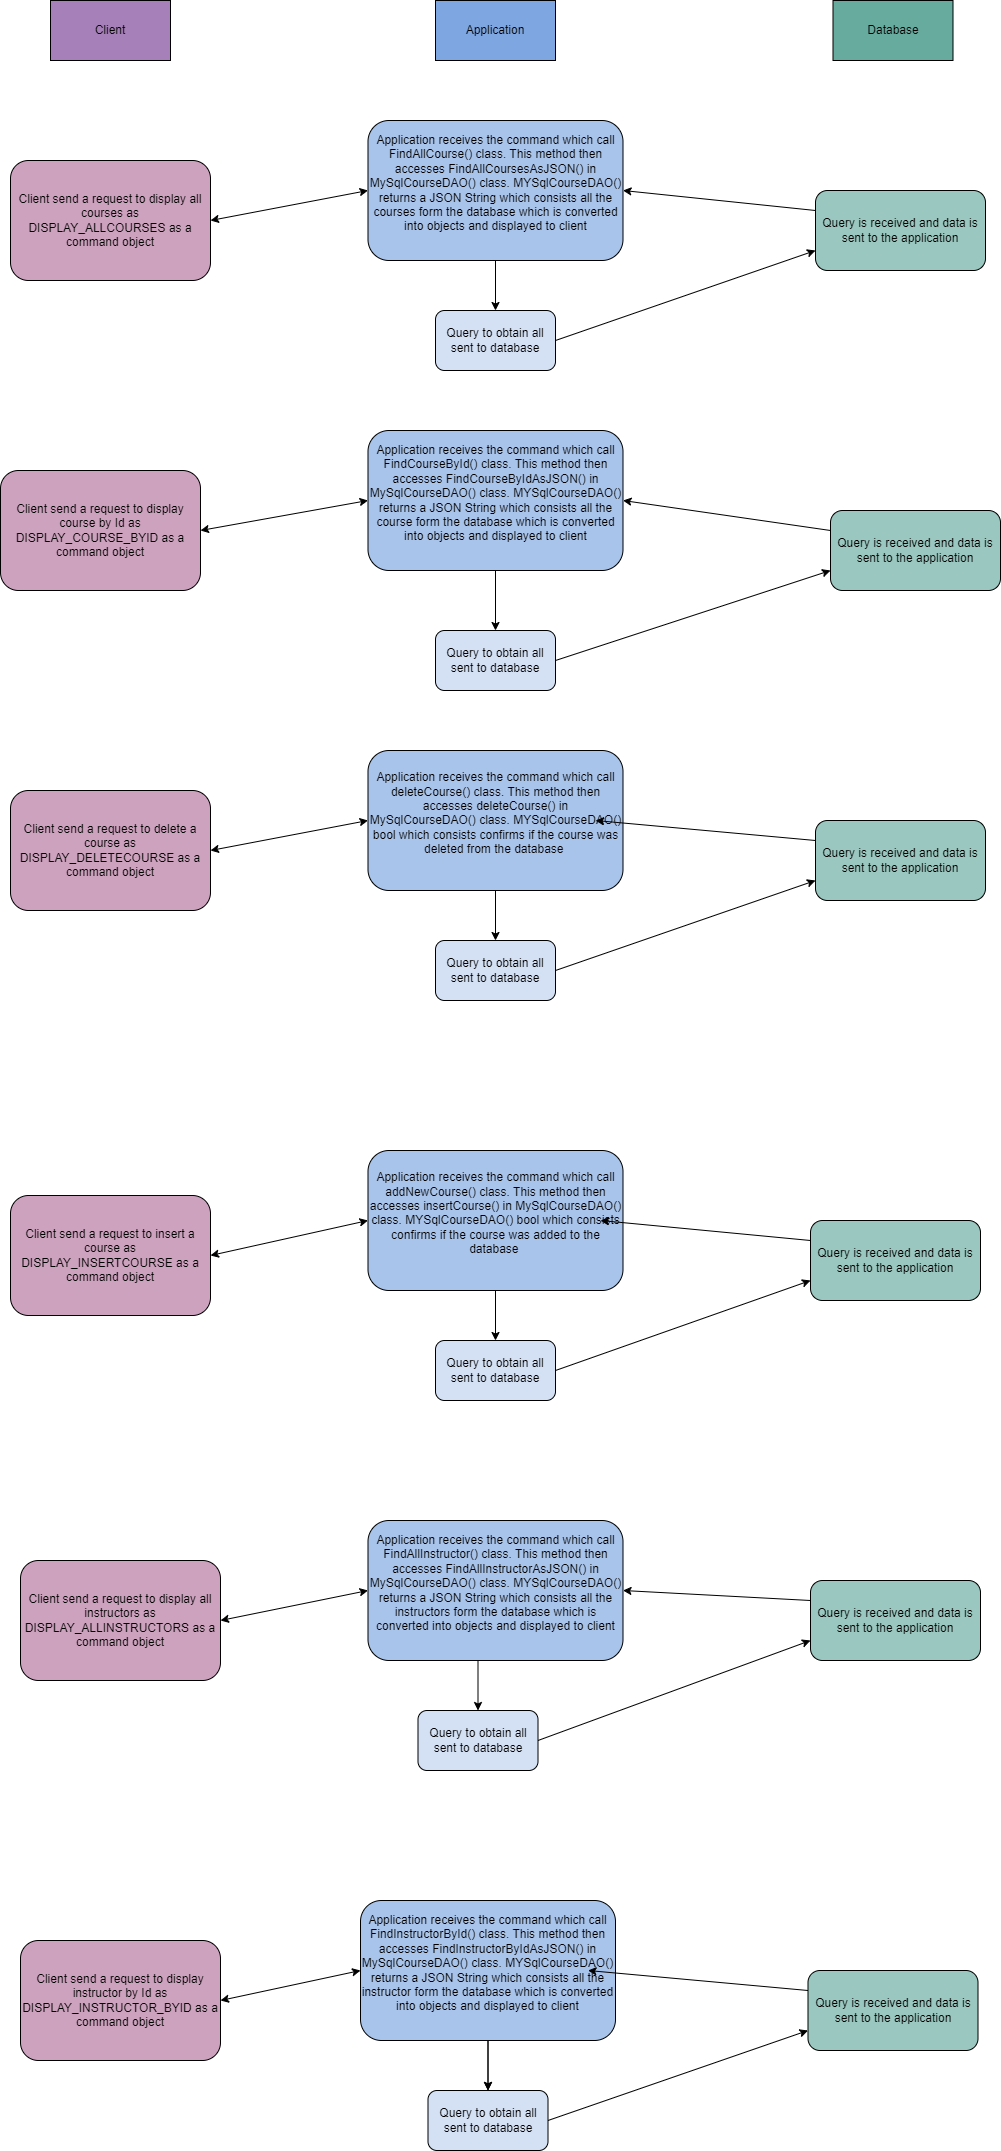

The diagram above was exported from draw.io. Its source (the exported page's mxGraphModel, read from the mxfile embedded in the PNG):
<mxGraphModel dx="1648" dy="727" grid="1" gridSize="10" guides="1" tooltips="1" connect="1" arrows="1" fold="1" page="1" pageScale="1" pageWidth="1100" pageHeight="850" background="none" math="0" shadow="0">
  <root>
    <mxCell id="0" />
    <mxCell id="1" parent="0" />
    <mxCell id="2p4OJ3Wpw86jsXfZeVh5-14" value="Client" style="rounded=0;whiteSpace=wrap;html=1;fillColor=#A680B8;" vertex="1" parent="1">
      <mxGeometry x="100" y="20" width="120" height="60" as="geometry" />
    </mxCell>
    <mxCell id="2p4OJ3Wpw86jsXfZeVh5-15" value="Database" style="rounded=0;whiteSpace=wrap;html=1;fillColor=#67AB9F;" vertex="1" parent="1">
      <mxGeometry x="882.5" y="20" width="120" height="60" as="geometry" />
    </mxCell>
    <mxCell id="2p4OJ3Wpw86jsXfZeVh5-16" value="Application" style="rounded=0;whiteSpace=wrap;html=1;fillColor=#7EA6E0;" vertex="1" parent="1">
      <mxGeometry x="485" y="20" width="120" height="60" as="geometry" />
    </mxCell>
    <mxCell id="2p4OJ3Wpw86jsXfZeVh5-18" value="Client send a request to display all courses as DISPLAY_ALLCOURSES as a command object" style="rounded=1;whiteSpace=wrap;html=1;fillColor=#CDA2BE;" vertex="1" parent="1">
      <mxGeometry x="60" y="180" width="200" height="120" as="geometry" />
    </mxCell>
    <mxCell id="2p4OJ3Wpw86jsXfZeVh5-19" value="Client send a request to display course by Id as DISPLAY_COURSE_BYID as a command object" style="rounded=1;whiteSpace=wrap;html=1;fillColor=#CDA2BE;" vertex="1" parent="1">
      <mxGeometry x="50" y="490" width="200" height="120" as="geometry" />
    </mxCell>
    <mxCell id="2p4OJ3Wpw86jsXfZeVh5-20" value="Client send a request to display instructor by Id as DISPLAY_INSTRUCTOR_BYID as a command object" style="rounded=1;whiteSpace=wrap;html=1;fillColor=#CDA2BE;" vertex="1" parent="1">
      <mxGeometry x="70" y="1960" width="200" height="120" as="geometry" />
    </mxCell>
    <mxCell id="2p4OJ3Wpw86jsXfZeVh5-21" value="Client send a request to insert a course as DISPLAY_INSERTCOURSE as a command object" style="rounded=1;whiteSpace=wrap;html=1;fillColor=#CDA2BE;" vertex="1" parent="1">
      <mxGeometry x="60" y="1215" width="200" height="120" as="geometry" />
    </mxCell>
    <mxCell id="2p4OJ3Wpw86jsXfZeVh5-88" style="edgeStyle=orthogonalEdgeStyle;rounded=0;orthogonalLoop=1;jettySize=auto;html=1;exitX=0.5;exitY=1;exitDx=0;exitDy=0;" edge="1" parent="1" source="2p4OJ3Wpw86jsXfZeVh5-22">
      <mxGeometry relative="1" as="geometry">
        <mxPoint x="159.99999999999977" y="1670" as="targetPoint" />
      </mxGeometry>
    </mxCell>
    <mxCell id="2p4OJ3Wpw86jsXfZeVh5-22" value="Client send a request to display all instructors as DISPLAY_ALLINSTRUCTORS as a command object" style="rounded=1;whiteSpace=wrap;html=1;fillColor=#CDA2BE;" vertex="1" parent="1">
      <mxGeometry x="70" y="1580" width="200" height="120" as="geometry" />
    </mxCell>
    <mxCell id="2p4OJ3Wpw86jsXfZeVh5-23" value="Client send a request to delete a course as DISPLAY_DELETECOURSE as a command object" style="rounded=1;whiteSpace=wrap;html=1;fillColor=#CDA2BE;" vertex="1" parent="1">
      <mxGeometry x="60" y="810" width="200" height="120" as="geometry" />
    </mxCell>
    <mxCell id="2p4OJ3Wpw86jsXfZeVh5-24" value="Application receives the command which call FindAllCourse() class. This method then accesses FindAllCoursesAsJSON() in MySqlCourseDAO() class. MYSqlCourseDAO() returns a JSON String which consists all the courses form the database which is converted into objects and displayed to client&lt;br&gt;&amp;nbsp;" style="rounded=1;whiteSpace=wrap;html=1;fillColor=#A9C4EB;" vertex="1" parent="1">
      <mxGeometry x="417.5" y="140" width="255" height="140" as="geometry" />
    </mxCell>
    <mxCell id="2p4OJ3Wpw86jsXfZeVh5-26" style="edgeStyle=orthogonalEdgeStyle;rounded=0;orthogonalLoop=1;jettySize=auto;html=1;exitX=0.5;exitY=1;exitDx=0;exitDy=0;" edge="1" parent="1" source="2p4OJ3Wpw86jsXfZeVh5-16" target="2p4OJ3Wpw86jsXfZeVh5-16">
      <mxGeometry relative="1" as="geometry" />
    </mxCell>
    <mxCell id="2p4OJ3Wpw86jsXfZeVh5-27" value="Query to obtain all sent to database" style="rounded=1;whiteSpace=wrap;html=1;fillColor=#D4E1F5;" vertex="1" parent="1">
      <mxGeometry x="485" y="330" width="120" height="60" as="geometry" />
    </mxCell>
    <mxCell id="2p4OJ3Wpw86jsXfZeVh5-28" value="Query is received and data is sent to the application" style="rounded=1;whiteSpace=wrap;html=1;fillColor=#9AC7BF;" vertex="1" parent="1">
      <mxGeometry x="865" y="210" width="170" height="80" as="geometry" />
    </mxCell>
    <mxCell id="2p4OJ3Wpw86jsXfZeVh5-30" value="" style="endArrow=classic;html=1;rounded=0;exitX=1;exitY=0.5;exitDx=0;exitDy=0;entryX=0;entryY=0.75;entryDx=0;entryDy=0;" edge="1" parent="1" source="2p4OJ3Wpw86jsXfZeVh5-27" target="2p4OJ3Wpw86jsXfZeVh5-28">
      <mxGeometry width="50" height="50" relative="1" as="geometry">
        <mxPoint x="590" y="330" as="sourcePoint" />
        <mxPoint x="640" y="280" as="targetPoint" />
      </mxGeometry>
    </mxCell>
    <mxCell id="2p4OJ3Wpw86jsXfZeVh5-31" value="" style="endArrow=classic;html=1;rounded=0;exitX=0;exitY=0.25;exitDx=0;exitDy=0;entryX=1;entryY=0.5;entryDx=0;entryDy=0;" edge="1" parent="1" source="2p4OJ3Wpw86jsXfZeVh5-28" target="2p4OJ3Wpw86jsXfZeVh5-24">
      <mxGeometry width="50" height="50" relative="1" as="geometry">
        <mxPoint x="590" y="340" as="sourcePoint" />
        <mxPoint x="640" y="290" as="targetPoint" />
      </mxGeometry>
    </mxCell>
    <mxCell id="2p4OJ3Wpw86jsXfZeVh5-33" value="" style="endArrow=classic;startArrow=classic;html=1;rounded=0;entryX=0;entryY=0.5;entryDx=0;entryDy=0;exitX=1;exitY=0.5;exitDx=0;exitDy=0;" edge="1" parent="1" source="2p4OJ3Wpw86jsXfZeVh5-18" target="2p4OJ3Wpw86jsXfZeVh5-24">
      <mxGeometry width="50" height="50" relative="1" as="geometry">
        <mxPoint x="590" y="340" as="sourcePoint" />
        <mxPoint x="640" y="290" as="targetPoint" />
      </mxGeometry>
    </mxCell>
    <mxCell id="2p4OJ3Wpw86jsXfZeVh5-34" value="" style="endArrow=classic;html=1;rounded=0;entryX=0.5;entryY=0;entryDx=0;entryDy=0;exitX=0.5;exitY=1;exitDx=0;exitDy=0;" edge="1" parent="1" source="2p4OJ3Wpw86jsXfZeVh5-24" target="2p4OJ3Wpw86jsXfZeVh5-27">
      <mxGeometry width="50" height="50" relative="1" as="geometry">
        <mxPoint x="617.5" y="340" as="sourcePoint" />
        <mxPoint x="667.5" y="290" as="targetPoint" />
      </mxGeometry>
    </mxCell>
    <mxCell id="2p4OJ3Wpw86jsXfZeVh5-54" value="" style="edgeStyle=orthogonalEdgeStyle;rounded=0;orthogonalLoop=1;jettySize=auto;html=1;" edge="1" parent="1" source="2p4OJ3Wpw86jsXfZeVh5-35" target="2p4OJ3Wpw86jsXfZeVh5-49">
      <mxGeometry relative="1" as="geometry" />
    </mxCell>
    <mxCell id="2p4OJ3Wpw86jsXfZeVh5-35" value="Application receives the command which call FindCourseById() class. This method then accesses FindCourseByIdAsJSON() in MySqlCourseDAO() class. MYSqlCourseDAO() returns a JSON String which consists all the course form the database which is converted into objects and displayed to client&lt;br&gt;&amp;nbsp;" style="rounded=1;whiteSpace=wrap;html=1;fillColor=#A9C4EB;" vertex="1" parent="1">
      <mxGeometry x="417.5" y="450" width="255" height="140" as="geometry" />
    </mxCell>
    <mxCell id="2p4OJ3Wpw86jsXfZeVh5-40" value="Application receives the command which call deleteCourse() class. This method then accesses deleteCourse() in MySqlCourseDAO() class. MYSqlCourseDAO() bool which consists confirms if the course was deleted from the database&amp;nbsp;&lt;br&gt;&amp;nbsp;" style="rounded=1;whiteSpace=wrap;html=1;fillColor=#A9C4EB;" vertex="1" parent="1">
      <mxGeometry x="417.5" y="770" width="255" height="140" as="geometry" />
    </mxCell>
    <mxCell id="2p4OJ3Wpw86jsXfZeVh5-41" value="Application receives the command which call addNewCourse() class. This method then accesses insertCourse() in MySqlCourseDAO() class. MYSqlCourseDAO() bool which consists confirms if the course was added to the database&amp;nbsp;&lt;br&gt;&amp;nbsp;" style="rounded=1;whiteSpace=wrap;html=1;fillColor=#A9C4EB;" vertex="1" parent="1">
      <mxGeometry x="417.5" y="1170" width="255" height="140" as="geometry" />
    </mxCell>
    <mxCell id="2p4OJ3Wpw86jsXfZeVh5-42" value="Application receives the command which call FindAllInstructor() class. This method then accesses FindAllInstructorAsJSON() in MySqlCourseDAO() class. MYSqlCourseDAO() returns a JSON String which consists all the instructors form the database which is converted into objects and displayed to client&lt;br&gt;&amp;nbsp;" style="rounded=1;whiteSpace=wrap;html=1;fillColor=#A9C4EB;" vertex="1" parent="1">
      <mxGeometry x="417.5" y="1540" width="255" height="140" as="geometry" />
    </mxCell>
    <mxCell id="2p4OJ3Wpw86jsXfZeVh5-90" value="" style="edgeStyle=orthogonalEdgeStyle;rounded=0;orthogonalLoop=1;jettySize=auto;html=1;" edge="1" parent="1" source="2p4OJ3Wpw86jsXfZeVh5-43" target="2p4OJ3Wpw86jsXfZeVh5-78">
      <mxGeometry relative="1" as="geometry" />
    </mxCell>
    <mxCell id="2p4OJ3Wpw86jsXfZeVh5-43" value="Application receives the command which call FindInstructorById() class. This method then accesses FindInstructorByIdAsJSON() in MySqlCourseDAO() class. MYSqlCourseDAO() returns a JSON String which consists all the instructor form the database which is converted into objects and displayed to client&lt;br&gt;&amp;nbsp;" style="rounded=1;whiteSpace=wrap;html=1;fillColor=#A9C4EB;" vertex="1" parent="1">
      <mxGeometry x="410" y="1920" width="255" height="140" as="geometry" />
    </mxCell>
    <mxCell id="2p4OJ3Wpw86jsXfZeVh5-49" value="Query to obtain all sent to database" style="rounded=1;whiteSpace=wrap;html=1;fillColor=#D4E1F5;" vertex="1" parent="1">
      <mxGeometry x="485" y="650" width="120" height="60" as="geometry" />
    </mxCell>
    <mxCell id="2p4OJ3Wpw86jsXfZeVh5-50" value="Query is received and data is sent to the application" style="rounded=1;whiteSpace=wrap;html=1;fillColor=#9AC7BF;" vertex="1" parent="1">
      <mxGeometry x="880" y="530" width="170" height="80" as="geometry" />
    </mxCell>
    <mxCell id="2p4OJ3Wpw86jsXfZeVh5-51" value="" style="endArrow=classic;html=1;rounded=0;exitX=1;exitY=0.5;exitDx=0;exitDy=0;entryX=0;entryY=0.75;entryDx=0;entryDy=0;" edge="1" parent="1" source="2p4OJ3Wpw86jsXfZeVh5-49" target="2p4OJ3Wpw86jsXfZeVh5-50">
      <mxGeometry width="50" height="50" relative="1" as="geometry">
        <mxPoint x="502.5" y="700" as="sourcePoint" />
        <mxPoint x="552.5" y="650" as="targetPoint" />
      </mxGeometry>
    </mxCell>
    <mxCell id="2p4OJ3Wpw86jsXfZeVh5-52" value="" style="endArrow=classic;html=1;rounded=0;exitX=0;exitY=0.25;exitDx=0;exitDy=0;entryX=1;entryY=0.5;entryDx=0;entryDy=0;" edge="1" parent="1" source="2p4OJ3Wpw86jsXfZeVh5-50" target="2p4OJ3Wpw86jsXfZeVh5-35">
      <mxGeometry width="50" height="50" relative="1" as="geometry">
        <mxPoint x="502.5" y="710" as="sourcePoint" />
        <mxPoint x="557.5" y="580" as="targetPoint" />
      </mxGeometry>
    </mxCell>
    <mxCell id="2p4OJ3Wpw86jsXfZeVh5-56" value="Query to obtain all sent to database" style="rounded=1;whiteSpace=wrap;html=1;fillColor=#D4E1F5;" vertex="1" parent="1">
      <mxGeometry x="485" y="960" width="120" height="60" as="geometry" />
    </mxCell>
    <mxCell id="2p4OJ3Wpw86jsXfZeVh5-57" value="Query is received and data is sent to the application" style="rounded=1;whiteSpace=wrap;html=1;fillColor=#9AC7BF;" vertex="1" parent="1">
      <mxGeometry x="865" y="840" width="170" height="80" as="geometry" />
    </mxCell>
    <mxCell id="2p4OJ3Wpw86jsXfZeVh5-58" value="" style="endArrow=classic;html=1;rounded=0;exitX=1;exitY=0.5;exitDx=0;exitDy=0;entryX=0;entryY=0.75;entryDx=0;entryDy=0;" edge="1" parent="1" source="2p4OJ3Wpw86jsXfZeVh5-56" target="2p4OJ3Wpw86jsXfZeVh5-57">
      <mxGeometry width="50" height="50" relative="1" as="geometry">
        <mxPoint x="590" y="960" as="sourcePoint" />
        <mxPoint x="640" y="910" as="targetPoint" />
      </mxGeometry>
    </mxCell>
    <mxCell id="2p4OJ3Wpw86jsXfZeVh5-59" value="" style="endArrow=classic;html=1;rounded=0;exitX=0;exitY=0.25;exitDx=0;exitDy=0;entryX=1;entryY=0.5;entryDx=0;entryDy=0;" edge="1" parent="1" source="2p4OJ3Wpw86jsXfZeVh5-57">
      <mxGeometry width="50" height="50" relative="1" as="geometry">
        <mxPoint x="590" y="970" as="sourcePoint" />
        <mxPoint x="645" y="840" as="targetPoint" />
      </mxGeometry>
    </mxCell>
    <mxCell id="2p4OJ3Wpw86jsXfZeVh5-60" value="" style="endArrow=classic;html=1;rounded=0;entryX=0.5;entryY=0;entryDx=0;entryDy=0;exitX=0.5;exitY=1;exitDx=0;exitDy=0;" edge="1" parent="1" target="2p4OJ3Wpw86jsXfZeVh5-56">
      <mxGeometry width="50" height="50" relative="1" as="geometry">
        <mxPoint x="545" y="910" as="sourcePoint" />
        <mxPoint x="667.5" y="920" as="targetPoint" />
      </mxGeometry>
    </mxCell>
    <mxCell id="2p4OJ3Wpw86jsXfZeVh5-61" value="Query to obtain all sent to database" style="rounded=1;whiteSpace=wrap;html=1;fillColor=#D4E1F5;" vertex="1" parent="1">
      <mxGeometry x="485" y="1360" width="120" height="60" as="geometry" />
    </mxCell>
    <mxCell id="2p4OJ3Wpw86jsXfZeVh5-62" value="Query is received and data is sent to the application" style="rounded=1;whiteSpace=wrap;html=1;fillColor=#9AC7BF;" vertex="1" parent="1">
      <mxGeometry x="860" y="1240" width="170" height="80" as="geometry" />
    </mxCell>
    <mxCell id="2p4OJ3Wpw86jsXfZeVh5-63" value="" style="endArrow=classic;html=1;rounded=0;exitX=1;exitY=0.5;exitDx=0;exitDy=0;entryX=0;entryY=0.75;entryDx=0;entryDy=0;" edge="1" parent="1" source="2p4OJ3Wpw86jsXfZeVh5-61" target="2p4OJ3Wpw86jsXfZeVh5-62">
      <mxGeometry width="50" height="50" relative="1" as="geometry">
        <mxPoint x="572.5" y="1360" as="sourcePoint" />
        <mxPoint x="622.5" y="1310" as="targetPoint" />
      </mxGeometry>
    </mxCell>
    <mxCell id="2p4OJ3Wpw86jsXfZeVh5-64" value="" style="endArrow=classic;html=1;rounded=0;exitX=0;exitY=0.25;exitDx=0;exitDy=0;" edge="1" parent="1" source="2p4OJ3Wpw86jsXfZeVh5-62">
      <mxGeometry width="50" height="50" relative="1" as="geometry">
        <mxPoint x="572.5" y="1370" as="sourcePoint" />
        <mxPoint x="650" y="1240" as="targetPoint" />
      </mxGeometry>
    </mxCell>
    <mxCell id="2p4OJ3Wpw86jsXfZeVh5-65" value="" style="endArrow=classic;html=1;rounded=0;entryX=0.5;entryY=0;entryDx=0;entryDy=0;exitX=0.5;exitY=1;exitDx=0;exitDy=0;" edge="1" parent="1" target="2p4OJ3Wpw86jsXfZeVh5-61" source="2p4OJ3Wpw86jsXfZeVh5-41">
      <mxGeometry width="50" height="50" relative="1" as="geometry">
        <mxPoint x="527.5" y="1310" as="sourcePoint" />
        <mxPoint x="650" y="1320" as="targetPoint" />
      </mxGeometry>
    </mxCell>
    <mxCell id="2p4OJ3Wpw86jsXfZeVh5-66" value="Query to obtain all sent to database" style="rounded=1;whiteSpace=wrap;html=1;fillColor=#D4E1F5;" vertex="1" parent="1">
      <mxGeometry x="467.5" y="1730" width="120" height="60" as="geometry" />
    </mxCell>
    <mxCell id="2p4OJ3Wpw86jsXfZeVh5-67" value="Query is received and data is sent to the application" style="rounded=1;whiteSpace=wrap;html=1;fillColor=#9AC7BF;" vertex="1" parent="1">
      <mxGeometry x="860" y="1600" width="170" height="80" as="geometry" />
    </mxCell>
    <mxCell id="2p4OJ3Wpw86jsXfZeVh5-68" value="" style="endArrow=classic;html=1;rounded=0;exitX=1;exitY=0.5;exitDx=0;exitDy=0;entryX=0;entryY=0.75;entryDx=0;entryDy=0;" edge="1" parent="1" source="2p4OJ3Wpw86jsXfZeVh5-66" target="2p4OJ3Wpw86jsXfZeVh5-67">
      <mxGeometry width="50" height="50" relative="1" as="geometry">
        <mxPoint x="572.5" y="1730" as="sourcePoint" />
        <mxPoint x="622.5" y="1680" as="targetPoint" />
      </mxGeometry>
    </mxCell>
    <mxCell id="2p4OJ3Wpw86jsXfZeVh5-69" value="" style="endArrow=classic;html=1;rounded=0;exitX=0;exitY=0.25;exitDx=0;exitDy=0;entryX=1;entryY=0.5;entryDx=0;entryDy=0;" edge="1" parent="1" source="2p4OJ3Wpw86jsXfZeVh5-67" target="2p4OJ3Wpw86jsXfZeVh5-42">
      <mxGeometry width="50" height="50" relative="1" as="geometry">
        <mxPoint x="572.5" y="1740" as="sourcePoint" />
        <mxPoint x="627.5" y="1610" as="targetPoint" />
      </mxGeometry>
    </mxCell>
    <mxCell id="2p4OJ3Wpw86jsXfZeVh5-70" value="" style="endArrow=classic;html=1;rounded=0;entryX=0.5;entryY=0;entryDx=0;entryDy=0;exitX=0.5;exitY=1;exitDx=0;exitDy=0;" edge="1" parent="1" target="2p4OJ3Wpw86jsXfZeVh5-66">
      <mxGeometry width="50" height="50" relative="1" as="geometry">
        <mxPoint x="527.5" y="1680" as="sourcePoint" />
        <mxPoint x="650" y="1690" as="targetPoint" />
      </mxGeometry>
    </mxCell>
    <mxCell id="2p4OJ3Wpw86jsXfZeVh5-78" value="Query to obtain all sent to database" style="rounded=1;whiteSpace=wrap;html=1;fillColor=#D4E1F5;" vertex="1" parent="1">
      <mxGeometry x="477.5" y="2110" width="120" height="60" as="geometry" />
    </mxCell>
    <mxCell id="2p4OJ3Wpw86jsXfZeVh5-79" value="Query is received and data is sent to the application" style="rounded=1;whiteSpace=wrap;html=1;fillColor=#9AC7BF;" vertex="1" parent="1">
      <mxGeometry x="857.5" y="1990" width="170" height="80" as="geometry" />
    </mxCell>
    <mxCell id="2p4OJ3Wpw86jsXfZeVh5-80" value="" style="endArrow=classic;html=1;rounded=0;exitX=1;exitY=0.5;exitDx=0;exitDy=0;entryX=0;entryY=0.75;entryDx=0;entryDy=0;" edge="1" parent="1" source="2p4OJ3Wpw86jsXfZeVh5-78" target="2p4OJ3Wpw86jsXfZeVh5-79">
      <mxGeometry width="50" height="50" relative="1" as="geometry">
        <mxPoint x="582.5" y="2110" as="sourcePoint" />
        <mxPoint x="632.5" y="2060" as="targetPoint" />
      </mxGeometry>
    </mxCell>
    <mxCell id="2p4OJ3Wpw86jsXfZeVh5-81" value="" style="endArrow=classic;html=1;rounded=0;exitX=0;exitY=0.25;exitDx=0;exitDy=0;entryX=1;entryY=0.5;entryDx=0;entryDy=0;" edge="1" parent="1" source="2p4OJ3Wpw86jsXfZeVh5-79">
      <mxGeometry width="50" height="50" relative="1" as="geometry">
        <mxPoint x="582.5" y="2120" as="sourcePoint" />
        <mxPoint x="637.5" y="1990" as="targetPoint" />
      </mxGeometry>
    </mxCell>
    <mxCell id="2p4OJ3Wpw86jsXfZeVh5-82" value="" style="endArrow=classic;html=1;rounded=0;entryX=0.5;entryY=0;entryDx=0;entryDy=0;exitX=0.5;exitY=1;exitDx=0;exitDy=0;" edge="1" parent="1" target="2p4OJ3Wpw86jsXfZeVh5-78">
      <mxGeometry width="50" height="50" relative="1" as="geometry">
        <mxPoint x="537.5" y="2060" as="sourcePoint" />
        <mxPoint x="660" y="2070" as="targetPoint" />
      </mxGeometry>
    </mxCell>
    <mxCell id="2p4OJ3Wpw86jsXfZeVh5-83" value="" style="endArrow=classic;startArrow=classic;html=1;rounded=0;entryX=0;entryY=0.5;entryDx=0;entryDy=0;exitX=1;exitY=0.5;exitDx=0;exitDy=0;" edge="1" parent="1" source="2p4OJ3Wpw86jsXfZeVh5-20" target="2p4OJ3Wpw86jsXfZeVh5-43">
      <mxGeometry width="50" height="50" relative="1" as="geometry">
        <mxPoint x="120" y="1690" as="sourcePoint" />
        <mxPoint x="170" y="1640" as="targetPoint" />
      </mxGeometry>
    </mxCell>
    <mxCell id="2p4OJ3Wpw86jsXfZeVh5-84" value="" style="endArrow=classic;startArrow=classic;html=1;rounded=0;entryX=0;entryY=0.5;entryDx=0;entryDy=0;exitX=1;exitY=0.5;exitDx=0;exitDy=0;" edge="1" parent="1" source="2p4OJ3Wpw86jsXfZeVh5-22" target="2p4OJ3Wpw86jsXfZeVh5-42">
      <mxGeometry width="50" height="50" relative="1" as="geometry">
        <mxPoint x="280" y="2030" as="sourcePoint" />
        <mxPoint x="392.5" y="2000" as="targetPoint" />
      </mxGeometry>
    </mxCell>
    <mxCell id="2p4OJ3Wpw86jsXfZeVh5-85" value="" style="endArrow=classic;startArrow=classic;html=1;rounded=0;entryX=0;entryY=0.5;entryDx=0;entryDy=0;exitX=1;exitY=0.5;exitDx=0;exitDy=0;" edge="1" parent="1" source="2p4OJ3Wpw86jsXfZeVh5-21" target="2p4OJ3Wpw86jsXfZeVh5-41">
      <mxGeometry width="50" height="50" relative="1" as="geometry">
        <mxPoint x="120" y="1340" as="sourcePoint" />
        <mxPoint x="170" y="1290" as="targetPoint" />
      </mxGeometry>
    </mxCell>
    <mxCell id="2p4OJ3Wpw86jsXfZeVh5-86" value="" style="endArrow=classic;startArrow=classic;html=1;rounded=0;entryX=0;entryY=0.5;entryDx=0;entryDy=0;exitX=1;exitY=0.5;exitDx=0;exitDy=0;" edge="1" parent="1" source="2p4OJ3Wpw86jsXfZeVh5-23" target="2p4OJ3Wpw86jsXfZeVh5-40">
      <mxGeometry width="50" height="50" relative="1" as="geometry">
        <mxPoint x="120" y="750" as="sourcePoint" />
        <mxPoint x="170" y="700" as="targetPoint" />
      </mxGeometry>
    </mxCell>
    <mxCell id="2p4OJ3Wpw86jsXfZeVh5-89" value="" style="endArrow=classic;startArrow=classic;html=1;rounded=0;entryX=0;entryY=0.5;entryDx=0;entryDy=0;exitX=1;exitY=0.5;exitDx=0;exitDy=0;" edge="1" parent="1" source="2p4OJ3Wpw86jsXfZeVh5-19" target="2p4OJ3Wpw86jsXfZeVh5-35">
      <mxGeometry width="50" height="50" relative="1" as="geometry">
        <mxPoint x="120" y="760" as="sourcePoint" />
        <mxPoint x="170" y="710" as="targetPoint" />
      </mxGeometry>
    </mxCell>
  </root>
</mxGraphModel>